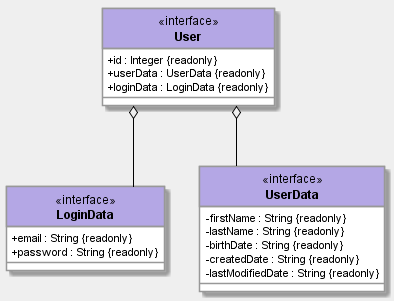

The diagram above was rendered by PlantUML. Its source (embedded in the PNG):
@startuml User Diagram

hide circle

skinparam {
  ArrowColor #000
  BackgroundColor #efefef
  DefaultFontName Roboto
  Linetype ortho
  NoteFontName Roboto
  SequenceLifeLineBackgroundColor #989898
  SequenceLifeLineBorderColor #000
  SequenceMessageAlignment center
  SequenceTitleFontColor #000
  ParticipantPadding 10
  ResponseMessageBelowArrow true
  classAttributeIconSize 0
  TitleFontSize 20
  TitleBorderColor #989898
  TitleBackgroundColor #fff

  Class {
    BackgroundColor #fff
    BorderColor #989898
    FontStyle bold
    HeaderBackgroundColor #add1b2
    StereotypeFontStyle normal
  }

  Class<<interface>> {
    HeaderBackgroundColor #b4a7e5
  }

  Class<<enumeration>> {
    HeaderBackgroundColor #eb937f
  }

  Package {
    BackgroundColor #c3c3c3
    BorderColor #989898
  }

  Note {
    BackgroundColor #fdfd96
    BorderColor #ffd400
  }

  Participant {
    BackgroundColor #fff
    BorderColor #989898
    FontStyle bold
  }
}
class LoginData <<interface>> {
  + email : String {readonly}
  + password : String {readonly}
}

class UserData <<interface>> {
  - firstName : String {readonly}
  - lastName : String {readonly}
  - birthDate : String {readonly}
  - createdDate : String {readonly}
  - lastModifiedDate : String {readonly}
}
class User <<interface>> {
  + id : Integer {readonly}
  + userData : UserData {readonly}
  + loginData : LoginData {readonly}
}

User o-- UserData
User o-- LoginData
@enduml